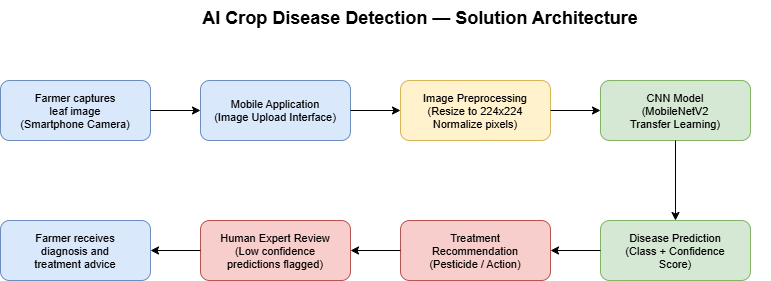

The diagram above was exported from draw.io. Its source (the exported page's mxGraphModel, read from the mxfile embedded in the PNG):
<mxGraphModel dx="774" dy="497" grid="1" gridSize="10" guides="1" tooltips="1" connect="1" arrows="1" fold="1" page="1" pageScale="1" pageWidth="850" pageHeight="1100" math="0" shadow="0">
  <root>
    <mxCell id="0" />
    <mxCell id="1" parent="0" />
    <mxCell id="2" parent="1" style="text;fontSize=18;fontStyle=1;align=center;" value="AI Crop Disease Detection — Solution Architecture" vertex="1">
      <mxGeometry height="40" width="700" x="150" y="20" as="geometry" />
    </mxCell>
    <mxCell id="3" parent="1" style="rounded=1;fillColor=#dae8fc;strokeColor=#6c8ebf;fontSize=11;align=center;" value="Farmer captures&#10;leaf image&#10;(Smartphone Camera)" vertex="1">
      <mxGeometry height="60" width="150" x="80" y="100" as="geometry" />
    </mxCell>
    <mxCell id="4" parent="1" style="rounded=1;fillColor=#dae8fc;strokeColor=#6c8ebf;fontSize=11;align=center;" value="Mobile Application&#10;(Image Upload Interface)" vertex="1">
      <mxGeometry height="60" width="150" x="280" y="100" as="geometry" />
    </mxCell>
    <mxCell id="5" parent="1" style="rounded=1;fillColor=#fff2cc;strokeColor=#d6b656;fontSize=11;align=center;" value="Image Preprocessing&#10;(Resize to 224x224&#10;Normalize pixels)" vertex="1">
      <mxGeometry height="60" width="150" x="480" y="100" as="geometry" />
    </mxCell>
    <mxCell id="6" parent="1" style="rounded=1;fillColor=#d5e8d4;strokeColor=#82b366;fontSize=11;align=center;" value="CNN Model&#10;(MobileNetV2&#10;Transfer Learning)" vertex="1">
      <mxGeometry height="60" width="150" x="680" y="100" as="geometry" />
    </mxCell>
    <mxCell id="7" parent="1" style="rounded=1;fillColor=#d5e8d4;strokeColor=#82b366;fontSize=11;align=center;" value="Disease Prediction&#10;(Class + Confidence&#10;Score)" vertex="1">
      <mxGeometry height="60" width="150" x="680" y="240" as="geometry" />
    </mxCell>
    <mxCell id="8" parent="1" style="rounded=1;fillColor=#f8cecc;strokeColor=#b85450;fontSize=11;align=center;" value="Treatment&#10;Recommendation&#10;(Pesticide / Action)" vertex="1">
      <mxGeometry height="60" width="150" x="480" y="240" as="geometry" />
    </mxCell>
    <mxCell id="9" parent="1" style="rounded=1;fillColor=#f8cecc;strokeColor=#b85450;fontSize=11;align=center;" value="Human Expert Review&#10;(Low confidence&#10;predictions flagged)" vertex="1">
      <mxGeometry height="60" width="150" x="280" y="240" as="geometry" />
    </mxCell>
    <mxCell id="10" parent="1" style="rounded=1;fillColor=#dae8fc;strokeColor=#6c8ebf;fontSize=11;align=center;" value="Farmer receives&#10;diagnosis and&#10;treatment advice" vertex="1">
      <mxGeometry height="60" width="150" x="80" y="240" as="geometry" />
    </mxCell>
    <mxCell id="11" edge="1" parent="1" source="3" target="4">
      <mxGeometry relative="1" as="geometry" />
    </mxCell>
    <mxCell id="12" edge="1" parent="1" source="4" target="5">
      <mxGeometry relative="1" as="geometry" />
    </mxCell>
    <mxCell id="13" edge="1" parent="1" source="5" target="6">
      <mxGeometry relative="1" as="geometry" />
    </mxCell>
    <mxCell id="14" edge="1" parent="1" source="6" target="7">
      <mxGeometry relative="1" as="geometry" />
    </mxCell>
    <mxCell id="15" edge="1" parent="1" source="7" target="8">
      <mxGeometry relative="1" as="geometry" />
    </mxCell>
    <mxCell id="16" edge="1" parent="1" source="8" target="9">
      <mxGeometry relative="1" as="geometry" />
    </mxCell>
    <mxCell id="17" edge="1" parent="1" source="9" target="10">
      <mxGeometry relative="1" as="geometry" />
    </mxCell>
  </root>
</mxGraphModel>